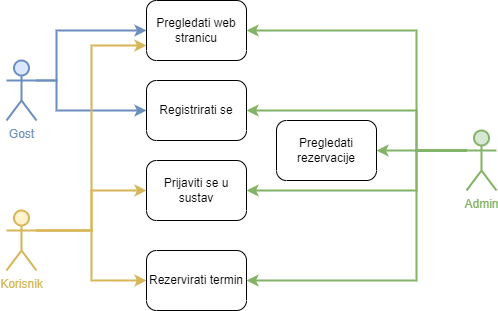

The diagram above was exported from draw.io. Its source (the exported page's mxGraphModel, read from the mxfile embedded in the PNG):
<mxGraphModel dx="1038" dy="551" grid="1" gridSize="10" guides="1" tooltips="1" connect="1" arrows="1" fold="1" page="1" pageScale="1" pageWidth="850" pageHeight="1100" math="0" shadow="0">
  <root>
    <mxCell id="0" />
    <mxCell id="1" parent="0" />
    <mxCell id="3upDkAco8810FlPcuzr9-13" style="edgeStyle=orthogonalEdgeStyle;rounded=0;orthogonalLoop=1;jettySize=auto;html=1;exitX=1;exitY=0.3333333333333333;exitDx=0;exitDy=0;exitPerimeter=0;entryX=0;entryY=0.5;entryDx=0;entryDy=0;entryPerimeter=0;fillColor=#dae8fc;strokeColor=#6c8ebf;strokeWidth=2;" edge="1" parent="1" source="3upDkAco8810FlPcuzr9-1" target="3upDkAco8810FlPcuzr9-6">
      <mxGeometry relative="1" as="geometry">
        <Array as="points">
          <mxPoint x="250" y="170" />
          <mxPoint x="250" y="120" />
        </Array>
      </mxGeometry>
    </mxCell>
    <mxCell id="3upDkAco8810FlPcuzr9-14" style="edgeStyle=orthogonalEdgeStyle;rounded=0;orthogonalLoop=1;jettySize=auto;html=1;exitX=1;exitY=0.3333333333333333;exitDx=0;exitDy=0;exitPerimeter=0;entryX=0;entryY=0.5;entryDx=0;entryDy=0;entryPerimeter=0;fillColor=#dae8fc;strokeColor=#6c8ebf;strokeWidth=2;" edge="1" parent="1" source="3upDkAco8810FlPcuzr9-1" target="3upDkAco8810FlPcuzr9-9">
      <mxGeometry relative="1" as="geometry">
        <Array as="points">
          <mxPoint x="250" y="170" />
          <mxPoint x="250" y="200" />
        </Array>
      </mxGeometry>
    </mxCell>
    <mxCell id="3upDkAco8810FlPcuzr9-1" value="&lt;font color=&quot;#6c8ebf&quot;&gt;Gost&lt;/font&gt;" style="shape=umlActor;verticalLabelPosition=bottom;verticalAlign=top;html=1;outlineConnect=0;fillColor=#dae8fc;strokeColor=#6C8EBF;strokeWidth=2;" vertex="1" parent="1">
      <mxGeometry x="200" y="150" width="30" height="60" as="geometry" />
    </mxCell>
    <mxCell id="3upDkAco8810FlPcuzr9-15" style="edgeStyle=orthogonalEdgeStyle;rounded=0;orthogonalLoop=1;jettySize=auto;html=1;exitX=1;exitY=0.3333333333333333;exitDx=0;exitDy=0;exitPerimeter=0;entryX=0;entryY=0.75;entryDx=0;entryDy=0;entryPerimeter=0;fillColor=#fff2cc;strokeColor=#d6b656;strokeWidth=2;" edge="1" parent="1" source="3upDkAco8810FlPcuzr9-2" target="3upDkAco8810FlPcuzr9-6">
      <mxGeometry relative="1" as="geometry" />
    </mxCell>
    <mxCell id="3upDkAco8810FlPcuzr9-17" style="edgeStyle=orthogonalEdgeStyle;rounded=0;orthogonalLoop=1;jettySize=auto;html=1;exitX=1;exitY=0.3333333333333333;exitDx=0;exitDy=0;exitPerimeter=0;fillColor=#fff2cc;strokeColor=#d6b656;strokeWidth=2;" edge="1" parent="1" source="3upDkAco8810FlPcuzr9-2" target="3upDkAco8810FlPcuzr9-8">
      <mxGeometry relative="1" as="geometry" />
    </mxCell>
    <mxCell id="3upDkAco8810FlPcuzr9-18" style="edgeStyle=orthogonalEdgeStyle;rounded=0;orthogonalLoop=1;jettySize=auto;html=1;exitX=1;exitY=0.3333333333333333;exitDx=0;exitDy=0;exitPerimeter=0;entryX=0;entryY=0.5;entryDx=0;entryDy=0;entryPerimeter=0;fillColor=#fff2cc;strokeColor=#d6b656;strokeWidth=2;" edge="1" parent="1" source="3upDkAco8810FlPcuzr9-2" target="3upDkAco8810FlPcuzr9-7">
      <mxGeometry relative="1" as="geometry" />
    </mxCell>
    <mxCell id="3upDkAco8810FlPcuzr9-2" value="&lt;font color=&quot;#d6b656&quot;&gt;Korisnik&lt;/font&gt;" style="shape=umlActor;verticalLabelPosition=bottom;verticalAlign=top;html=1;outlineConnect=0;fillColor=#fff2cc;strokeColor=#D6B656;strokeWidth=2;" vertex="1" parent="1">
      <mxGeometry x="200" y="300" width="30" height="60" as="geometry" />
    </mxCell>
    <mxCell id="3upDkAco8810FlPcuzr9-20" style="edgeStyle=orthogonalEdgeStyle;rounded=0;orthogonalLoop=1;jettySize=auto;html=1;exitX=0;exitY=0.3333333333333333;exitDx=0;exitDy=0;exitPerimeter=0;entryX=1;entryY=0.5;entryDx=0;entryDy=0;entryPerimeter=0;fillColor=#d5e8d4;strokeColor=#82b366;strokeWidth=2;" edge="1" parent="1" source="3upDkAco8810FlPcuzr9-3" target="3upDkAco8810FlPcuzr9-6">
      <mxGeometry relative="1" as="geometry">
        <Array as="points">
          <mxPoint x="610" y="240" />
          <mxPoint x="610" y="120" />
        </Array>
      </mxGeometry>
    </mxCell>
    <mxCell id="3upDkAco8810FlPcuzr9-21" style="edgeStyle=orthogonalEdgeStyle;rounded=0;orthogonalLoop=1;jettySize=auto;html=1;exitX=0;exitY=0.3333333333333333;exitDx=0;exitDy=0;exitPerimeter=0;fillColor=#d5e8d4;strokeColor=#82b366;strokeWidth=2;" edge="1" parent="1" source="3upDkAco8810FlPcuzr9-3" target="3upDkAco8810FlPcuzr9-9">
      <mxGeometry relative="1" as="geometry">
        <Array as="points">
          <mxPoint x="610" y="240" />
          <mxPoint x="610" y="200" />
        </Array>
      </mxGeometry>
    </mxCell>
    <mxCell id="3upDkAco8810FlPcuzr9-22" style="edgeStyle=orthogonalEdgeStyle;rounded=0;orthogonalLoop=1;jettySize=auto;html=1;exitX=0;exitY=0.3333333333333333;exitDx=0;exitDy=0;exitPerimeter=0;entryX=1;entryY=0.5;entryDx=0;entryDy=0;entryPerimeter=0;strokeWidth=2;fillColor=#d5e8d4;strokeColor=#82b366;" edge="1" parent="1" source="3upDkAco8810FlPcuzr9-3" target="3upDkAco8810FlPcuzr9-8">
      <mxGeometry relative="1" as="geometry">
        <Array as="points">
          <mxPoint x="610" y="240" />
          <mxPoint x="610" y="280" />
        </Array>
      </mxGeometry>
    </mxCell>
    <mxCell id="3upDkAco8810FlPcuzr9-23" style="edgeStyle=orthogonalEdgeStyle;rounded=0;orthogonalLoop=1;jettySize=auto;html=1;exitX=0;exitY=0.3333333333333333;exitDx=0;exitDy=0;exitPerimeter=0;entryX=1;entryY=0.5;entryDx=0;entryDy=0;entryPerimeter=0;fillColor=#d5e8d4;strokeColor=#82b366;strokeWidth=2;" edge="1" parent="1" source="3upDkAco8810FlPcuzr9-3" target="3upDkAco8810FlPcuzr9-7">
      <mxGeometry relative="1" as="geometry">
        <Array as="points">
          <mxPoint x="610" y="240" />
          <mxPoint x="610" y="370" />
        </Array>
      </mxGeometry>
    </mxCell>
    <mxCell id="3upDkAco8810FlPcuzr9-24" style="edgeStyle=orthogonalEdgeStyle;rounded=0;orthogonalLoop=1;jettySize=auto;html=1;exitX=0;exitY=0.3333333333333333;exitDx=0;exitDy=0;exitPerimeter=0;entryX=1;entryY=0.5;entryDx=0;entryDy=0;entryPerimeter=0;fillColor=#d5e8d4;strokeColor=#82b366;strokeWidth=2;" edge="1" parent="1" source="3upDkAco8810FlPcuzr9-3" target="3upDkAco8810FlPcuzr9-11">
      <mxGeometry relative="1" as="geometry" />
    </mxCell>
    <mxCell id="3upDkAco8810FlPcuzr9-3" value="&lt;font color=&quot;#82b366&quot;&gt;Admin&lt;/font&gt;" style="shape=umlActor;verticalLabelPosition=bottom;verticalAlign=top;html=1;outlineConnect=0;fillColor=#d5e8d4;strokeColor=#82B366;strokeWidth=2;" vertex="1" parent="1">
      <mxGeometry x="660" y="220" width="30" height="60" as="geometry" />
    </mxCell>
    <mxCell id="3upDkAco8810FlPcuzr9-6" value="Pregledati web stranicu" style="points=[[0.25,0,0],[0.5,0,0],[0.75,0,0],[1,0.25,0],[1,0.5,0],[1,0.75,0],[0.75,1,0],[0.5,1,0],[0.25,1,0],[0,0.75,0],[0,0.5,0],[0,0.25,0]];shape=mxgraph.bpmn.task;whiteSpace=wrap;rectStyle=rounded;size=10;taskMarker=abstract;" vertex="1" parent="1">
      <mxGeometry x="340" y="90" width="100" height="60" as="geometry" />
    </mxCell>
    <mxCell id="3upDkAco8810FlPcuzr9-7" value="Rezervirati termin" style="points=[[0.25,0,0],[0.5,0,0],[0.75,0,0],[1,0.25,0],[1,0.5,0],[1,0.75,0],[0.75,1,0],[0.5,1,0],[0.25,1,0],[0,0.75,0],[0,0.5,0],[0,0.25,0]];shape=mxgraph.bpmn.task;whiteSpace=wrap;rectStyle=rounded;size=10;taskMarker=abstract;" vertex="1" parent="1">
      <mxGeometry x="340" y="340" width="100" height="60" as="geometry" />
    </mxCell>
    <mxCell id="3upDkAco8810FlPcuzr9-8" value="Prijaviti se u sustav" style="points=[[0.25,0,0],[0.5,0,0],[0.75,0,0],[1,0.25,0],[1,0.5,0],[1,0.75,0],[0.75,1,0],[0.5,1,0],[0.25,1,0],[0,0.75,0],[0,0.5,0],[0,0.25,0]];shape=mxgraph.bpmn.task;whiteSpace=wrap;rectStyle=rounded;size=10;taskMarker=abstract;" vertex="1" parent="1">
      <mxGeometry x="340" y="250" width="100" height="60" as="geometry" />
    </mxCell>
    <mxCell id="3upDkAco8810FlPcuzr9-9" value="Registrirati se" style="points=[[0.25,0,0],[0.5,0,0],[0.75,0,0],[1,0.25,0],[1,0.5,0],[1,0.75,0],[0.75,1,0],[0.5,1,0],[0.25,1,0],[0,0.75,0],[0,0.5,0],[0,0.25,0]];shape=mxgraph.bpmn.task;whiteSpace=wrap;rectStyle=rounded;size=10;taskMarker=abstract;" vertex="1" parent="1">
      <mxGeometry x="340" y="170" width="100" height="60" as="geometry" />
    </mxCell>
    <mxCell id="3upDkAco8810FlPcuzr9-11" value="Pregledati rezervacije" style="points=[[0.25,0,0],[0.5,0,0],[0.75,0,0],[1,0.25,0],[1,0.5,0],[1,0.75,0],[0.75,1,0],[0.5,1,0],[0.25,1,0],[0,0.75,0],[0,0.5,0],[0,0.25,0]];shape=mxgraph.bpmn.task;whiteSpace=wrap;rectStyle=rounded;size=10;taskMarker=abstract;" vertex="1" parent="1">
      <mxGeometry x="470" y="210" width="100" height="60" as="geometry" />
    </mxCell>
  </root>
</mxGraphModel>